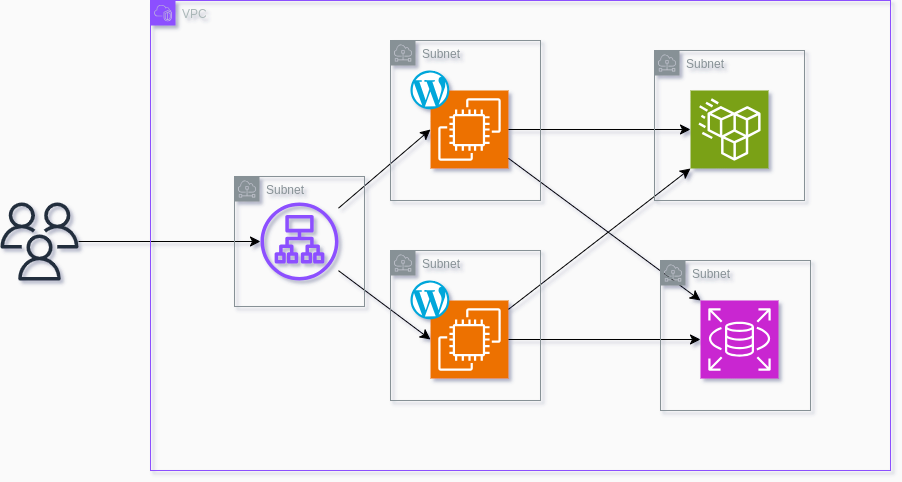

The diagram above was exported from draw.io. Its source (the exported page's mxGraphModel, read from the mxfile embedded in the PNG):
<mxGraphModel dx="2282" dy="830" grid="1" gridSize="10" guides="1" tooltips="1" connect="1" arrows="1" fold="1" page="1" pageScale="1" pageWidth="850" pageHeight="1100" background="#FAFAFA" math="0" shadow="1">
  <root>
    <mxCell id="0" />
    <mxCell id="1" parent="0" />
    <mxCell id="VivJd2awho-l3RcbV7Xb-5" value="" style="sketch=0;outlineConnect=0;fontColor=#232F3E;gradientColor=none;fillColor=#8C4FFF;strokeColor=none;dashed=0;verticalLabelPosition=bottom;verticalAlign=top;align=center;html=1;fontSize=12;fontStyle=0;aspect=fixed;pointerEvents=1;shape=mxgraph.aws4.application_load_balancer;" parent="1" vertex="1">
      <mxGeometry x="-200" y="492" width="78" height="78" as="geometry" />
    </mxCell>
    <mxCell id="VivJd2awho-l3RcbV7Xb-7" style="edgeStyle=none;curved=1;rounded=0;orthogonalLoop=1;jettySize=auto;html=1;fontSize=12;startSize=8;endSize=8;" parent="1" source="VivJd2awho-l3RcbV7Xb-6" target="VivJd2awho-l3RcbV7Xb-5" edge="1">
      <mxGeometry relative="1" as="geometry" />
    </mxCell>
    <mxCell id="VivJd2awho-l3RcbV7Xb-6" value="" style="sketch=0;outlineConnect=0;fontColor=#232F3E;gradientColor=none;fillColor=#232F3D;strokeColor=none;dashed=0;verticalLabelPosition=bottom;verticalAlign=top;align=center;html=1;fontSize=12;fontStyle=0;aspect=fixed;pointerEvents=1;shape=mxgraph.aws4.users;" parent="1" vertex="1">
      <mxGeometry x="-460" y="492" width="78" height="78" as="geometry" />
    </mxCell>
    <mxCell id="VivJd2awho-l3RcbV7Xb-8" style="edgeStyle=none;curved=1;rounded=0;orthogonalLoop=1;jettySize=auto;html=1;entryX=0;entryY=0.5;entryDx=0;entryDy=0;entryPerimeter=0;fontSize=12;startSize=8;endSize=8;" parent="1" source="VivJd2awho-l3RcbV7Xb-5" target="VivJd2awho-l3RcbV7Xb-1" edge="1">
      <mxGeometry relative="1" as="geometry" />
    </mxCell>
    <mxCell id="VivJd2awho-l3RcbV7Xb-9" style="edgeStyle=none;curved=1;rounded=0;orthogonalLoop=1;jettySize=auto;html=1;entryX=0;entryY=0.5;entryDx=0;entryDy=0;entryPerimeter=0;fontSize=12;startSize=8;endSize=8;" parent="1" source="VivJd2awho-l3RcbV7Xb-5" target="VivJd2awho-l3RcbV7Xb-2" edge="1">
      <mxGeometry relative="1" as="geometry" />
    </mxCell>
    <mxCell id="MCIWNo_udBv32JvyeVdx-1" value="VPC" style="points=[[0,0],[0.25,0],[0.5,0],[0.75,0],[1,0],[1,0.25],[1,0.5],[1,0.75],[1,1],[0.75,1],[0.5,1],[0.25,1],[0,1],[0,0.75],[0,0.5],[0,0.25]];outlineConnect=0;gradientColor=none;html=1;whiteSpace=wrap;fontSize=12;fontStyle=0;container=1;pointerEvents=0;collapsible=0;recursiveResize=0;shape=mxgraph.aws4.group;grIcon=mxgraph.aws4.group_vpc2;strokeColor=#8C4FFF;fillColor=none;verticalAlign=top;align=left;spacingLeft=30;fontColor=#AAB7B8;dashed=0;" vertex="1" parent="1">
      <mxGeometry x="-310" y="290" width="740" height="470" as="geometry" />
    </mxCell>
    <mxCell id="MCIWNo_udBv32JvyeVdx-3" value="Subnet" style="sketch=0;outlineConnect=0;gradientColor=none;html=1;whiteSpace=wrap;fontSize=12;fontStyle=0;shape=mxgraph.aws4.group;grIcon=mxgraph.aws4.group_subnet;strokeColor=#879196;fillColor=none;verticalAlign=top;align=left;spacingLeft=30;fontColor=#879196;dashed=0;" vertex="1" parent="MCIWNo_udBv32JvyeVdx-1">
      <mxGeometry x="84" y="176" width="130" height="130" as="geometry" />
    </mxCell>
    <mxCell id="VivJd2awho-l3RcbV7Xb-2" value="" style="sketch=0;points=[[0,0,0],[0.25,0,0],[0.5,0,0],[0.75,0,0],[1,0,0],[0,1,0],[0.25,1,0],[0.5,1,0],[0.75,1,0],[1,1,0],[0,0.25,0],[0,0.5,0],[0,0.75,0],[1,0.25,0],[1,0.5,0],[1,0.75,0]];outlineConnect=0;fontColor=#232F3E;fillColor=#ED7100;strokeColor=#ffffff;dashed=0;verticalLabelPosition=bottom;verticalAlign=top;align=center;html=1;fontSize=12;fontStyle=0;aspect=fixed;shape=mxgraph.aws4.resourceIcon;resIcon=mxgraph.aws4.ec2;" parent="MCIWNo_udBv32JvyeVdx-1" vertex="1">
      <mxGeometry x="280" y="300" width="78" height="78" as="geometry" />
    </mxCell>
    <mxCell id="VivJd2awho-l3RcbV7Xb-1" value="" style="sketch=0;points=[[0,0,0],[0.25,0,0],[0.5,0,0],[0.75,0,0],[1,0,0],[0,1,0],[0.25,1,0],[0.5,1,0],[0.75,1,0],[1,1,0],[0,0.25,0],[0,0.5,0],[0,0.75,0],[1,0.25,0],[1,0.5,0],[1,0.75,0]];outlineConnect=0;fontColor=#232F3E;fillColor=#ED7100;strokeColor=#ffffff;dashed=0;verticalLabelPosition=bottom;verticalAlign=top;align=center;html=1;fontSize=12;fontStyle=0;aspect=fixed;shape=mxgraph.aws4.resourceIcon;resIcon=mxgraph.aws4.ec2;" parent="MCIWNo_udBv32JvyeVdx-1" vertex="1">
      <mxGeometry x="280" y="90" width="78" height="78" as="geometry" />
    </mxCell>
    <mxCell id="VivJd2awho-l3RcbV7Xb-14" value="" style="dashed=0;outlineConnect=0;html=1;align=center;labelPosition=center;verticalLabelPosition=bottom;verticalAlign=top;shape=mxgraph.weblogos.wordpress_2;fillColor=#00A7DA;strokeColor=none;fontSize=16;" parent="MCIWNo_udBv32JvyeVdx-1" vertex="1">
      <mxGeometry x="260" y="70" width="38.8" height="38.8" as="geometry" />
    </mxCell>
    <mxCell id="VivJd2awho-l3RcbV7Xb-4" value="" style="sketch=0;points=[[0,0,0],[0.25,0,0],[0.5,0,0],[0.75,0,0],[1,0,0],[0,1,0],[0.25,1,0],[0.5,1,0],[0.75,1,0],[1,1,0],[0,0.25,0],[0,0.5,0],[0,0.75,0],[1,0.25,0],[1,0.5,0],[1,0.75,0]];outlineConnect=0;fontColor=#232F3E;fillColor=#7AA116;strokeColor=#ffffff;dashed=0;verticalLabelPosition=bottom;verticalAlign=top;align=center;html=1;fontSize=12;fontStyle=0;aspect=fixed;shape=mxgraph.aws4.resourceIcon;resIcon=mxgraph.aws4.efs_standard;" parent="MCIWNo_udBv32JvyeVdx-1" vertex="1">
      <mxGeometry x="540" y="90" width="78" height="78" as="geometry" />
    </mxCell>
    <mxCell id="VivJd2awho-l3RcbV7Xb-10" style="edgeStyle=none;curved=1;rounded=0;orthogonalLoop=1;jettySize=auto;html=1;entryX=0;entryY=0.5;entryDx=0;entryDy=0;entryPerimeter=0;fontSize=12;startSize=8;endSize=8;" parent="MCIWNo_udBv32JvyeVdx-1" source="VivJd2awho-l3RcbV7Xb-1" target="VivJd2awho-l3RcbV7Xb-4" edge="1">
      <mxGeometry relative="1" as="geometry" />
    </mxCell>
    <mxCell id="VivJd2awho-l3RcbV7Xb-13" style="edgeStyle=none;curved=1;rounded=0;orthogonalLoop=1;jettySize=auto;html=1;entryX=0;entryY=1;entryDx=0;entryDy=0;entryPerimeter=0;fontSize=12;startSize=8;endSize=8;" parent="MCIWNo_udBv32JvyeVdx-1" source="VivJd2awho-l3RcbV7Xb-2" target="VivJd2awho-l3RcbV7Xb-4" edge="1">
      <mxGeometry relative="1" as="geometry" />
    </mxCell>
    <mxCell id="VivJd2awho-l3RcbV7Xb-3" value="" style="sketch=0;points=[[0,0,0],[0.25,0,0],[0.5,0,0],[0.75,0,0],[1,0,0],[0,1,0],[0.25,1,0],[0.5,1,0],[0.75,1,0],[1,1,0],[0,0.25,0],[0,0.5,0],[0,0.75,0],[1,0.25,0],[1,0.5,0],[1,0.75,0]];outlineConnect=0;fontColor=#232F3E;fillColor=#C925D1;strokeColor=#ffffff;dashed=0;verticalLabelPosition=bottom;verticalAlign=top;align=center;html=1;fontSize=12;fontStyle=0;aspect=fixed;shape=mxgraph.aws4.resourceIcon;resIcon=mxgraph.aws4.rds;" parent="MCIWNo_udBv32JvyeVdx-1" vertex="1">
      <mxGeometry x="550" y="300" width="78" height="78" as="geometry" />
    </mxCell>
    <mxCell id="VivJd2awho-l3RcbV7Xb-11" style="edgeStyle=none;curved=1;rounded=0;orthogonalLoop=1;jettySize=auto;html=1;entryX=0;entryY=0;entryDx=0;entryDy=0;entryPerimeter=0;fontSize=12;startSize=8;endSize=8;" parent="MCIWNo_udBv32JvyeVdx-1" source="VivJd2awho-l3RcbV7Xb-1" target="VivJd2awho-l3RcbV7Xb-3" edge="1">
      <mxGeometry relative="1" as="geometry" />
    </mxCell>
    <mxCell id="VivJd2awho-l3RcbV7Xb-12" style="edgeStyle=none;curved=1;rounded=0;orthogonalLoop=1;jettySize=auto;html=1;entryX=0;entryY=0.5;entryDx=0;entryDy=0;entryPerimeter=0;fontSize=12;startSize=8;endSize=8;" parent="MCIWNo_udBv32JvyeVdx-1" source="VivJd2awho-l3RcbV7Xb-2" target="VivJd2awho-l3RcbV7Xb-3" edge="1">
      <mxGeometry relative="1" as="geometry" />
    </mxCell>
    <mxCell id="MCIWNo_udBv32JvyeVdx-4" value="Subnet" style="sketch=0;outlineConnect=0;gradientColor=none;html=1;whiteSpace=wrap;fontSize=12;fontStyle=0;shape=mxgraph.aws4.group;grIcon=mxgraph.aws4.group_subnet;strokeColor=#879196;fillColor=none;verticalAlign=top;align=left;spacingLeft=30;fontColor=#879196;dashed=0;" vertex="1" parent="MCIWNo_udBv32JvyeVdx-1">
      <mxGeometry x="240" y="40" width="150" height="160" as="geometry" />
    </mxCell>
    <mxCell id="VivJd2awho-l3RcbV7Xb-15" value="" style="dashed=0;outlineConnect=0;html=1;align=center;labelPosition=center;verticalLabelPosition=bottom;verticalAlign=top;shape=mxgraph.weblogos.wordpress_2;fillColor=#00A7DA;strokeColor=none;fontSize=16;" parent="MCIWNo_udBv32JvyeVdx-1" vertex="1">
      <mxGeometry x="260" y="280" width="38.8" height="38.8" as="geometry" />
    </mxCell>
    <mxCell id="MCIWNo_udBv32JvyeVdx-5" value="Subnet" style="sketch=0;outlineConnect=0;gradientColor=none;html=1;whiteSpace=wrap;fontSize=12;fontStyle=0;shape=mxgraph.aws4.group;grIcon=mxgraph.aws4.group_subnet;strokeColor=#879196;fillColor=none;verticalAlign=top;align=left;spacingLeft=30;fontColor=#879196;dashed=0;" vertex="1" parent="MCIWNo_udBv32JvyeVdx-1">
      <mxGeometry x="240" y="250" width="150" height="150" as="geometry" />
    </mxCell>
    <mxCell id="MCIWNo_udBv32JvyeVdx-7" value="Subnet" style="sketch=0;outlineConnect=0;gradientColor=none;html=1;whiteSpace=wrap;fontSize=12;fontStyle=0;shape=mxgraph.aws4.group;grIcon=mxgraph.aws4.group_subnet;strokeColor=#879196;fillColor=none;verticalAlign=top;align=left;spacingLeft=30;fontColor=#879196;dashed=0;" vertex="1" parent="MCIWNo_udBv32JvyeVdx-1">
      <mxGeometry x="504" y="50" width="150" height="150" as="geometry" />
    </mxCell>
    <mxCell id="MCIWNo_udBv32JvyeVdx-8" value="Subnet" style="sketch=0;outlineConnect=0;gradientColor=none;html=1;whiteSpace=wrap;fontSize=12;fontStyle=0;shape=mxgraph.aws4.group;grIcon=mxgraph.aws4.group_subnet;strokeColor=#879196;fillColor=none;verticalAlign=top;align=left;spacingLeft=30;fontColor=#879196;dashed=0;" vertex="1" parent="MCIWNo_udBv32JvyeVdx-1">
      <mxGeometry x="510" y="260" width="150" height="150" as="geometry" />
    </mxCell>
  </root>
</mxGraphModel>